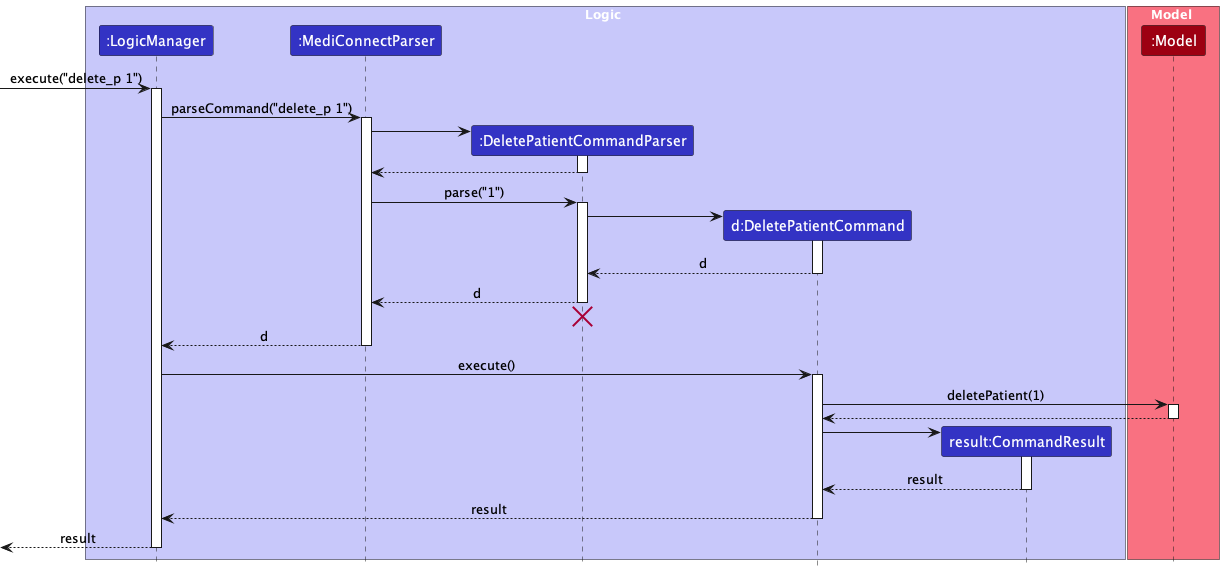

The diagram above was rendered by PlantUML. Its source (embedded in the PNG):
@startuml
!include ../style.puml
skinparam ArrowFontStyle plain

box Logic LOGIC_COLOR_T1
participant ":LogicManager" as LogicManager LOGIC_COLOR
participant ":MediConnectParser" as MediConnectParser LOGIC_COLOR
participant ":DeletePatientCommandParser" as DeletePatientCommandParser LOGIC_COLOR
participant "d:DeletePatientCommand" as DeletePatientCommand LOGIC_COLOR
participant "result:CommandResult" as CommandResult LOGIC_COLOR
end box

box Model MODEL_COLOR_T1
participant ":Model" as Model MODEL_COLOR
end box

[-> LogicManager : execute("delete_p 1")
activate LogicManager

LogicManager -> MediConnectParser : parseCommand("delete_p 1")
activate MediConnectParser

create DeletePatientCommandParser
MediConnectParser -> DeletePatientCommandParser
activate DeletePatientCommandParser

DeletePatientCommandParser --> MediConnectParser
deactivate DeletePatientCommandParser

MediConnectParser -> DeletePatientCommandParser : parse("1")
activate DeletePatientCommandParser

create DeletePatientCommand
DeletePatientCommandParser -> DeletePatientCommand
activate DeletePatientCommand

DeletePatientCommand --> DeletePatientCommandParser : d
deactivate DeletePatientCommand

DeletePatientCommandParser--> MediConnectParser : d
deactivate DeletePatientCommandParser
'Hidden arrow to position the destroy marker below the end of the activation bar.
DeletePatientCommandParser -[hidden]-> MediConnectParser
destroy DeletePatientCommandParser

MediConnectParser --> LogicManager : d
deactivate MediConnectParser

LogicManager -> DeletePatientCommand : execute()
activate DeletePatientCommand

DeletePatientCommand -> Model : deletePatient(1)
activate Model

Model --> DeletePatientCommand
deactivate Model

create CommandResult
DeletePatientCommand -> CommandResult
activate CommandResult

CommandResult --> DeletePatientCommand : result
deactivate CommandResult

DeletePatientCommand --> LogicManager : result
deactivate DeletePatientCommand

[<--LogicManager : result
deactivate LogicManager
@enduml